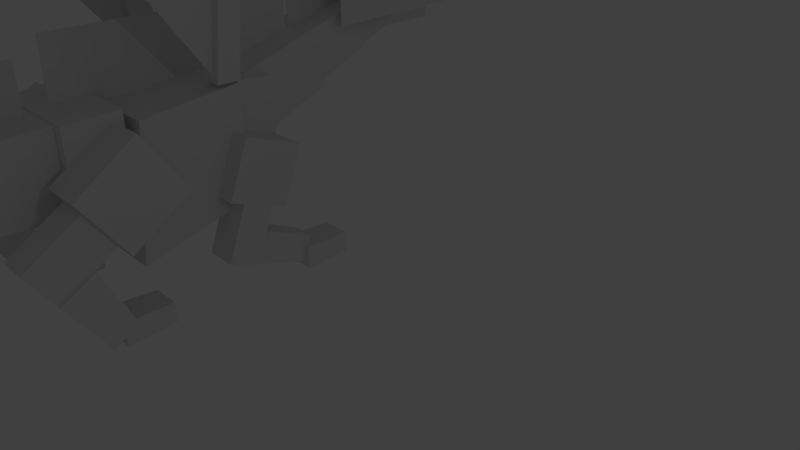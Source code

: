 # Source: dragon_newbonesprejoin.blend  (saved by Blender 2.72.0; exported with 4.5.12 LTS)
import bpy
from mathutils import Matrix  # noqa: F401  (used for matrix-valued properties, if any)

bpy.ops.wm.read_factory_settings(use_empty=True)
scene = bpy.context.scene
scene.name = 'Scene'

# ---- collections
col_collection_1 = bpy.data.collections.new('Collection 1'); scene.collection.children.link(col_collection_1)

# ---- materials (node trees are filled in below, after node groups)
mat_material = bpy.data.materials.new('Material')
mat_material.alpha_threshold = 0.0
mat_material.use_transparent_shadow = False
mat_material.roughness = 0.5
mat_material.line_color = (0.0, 0.0, 0.0, 1.0)

# ---- material node trees

# ---- world
world_world = bpy.data.worlds.new('World'); scene.world = world_world
world_world.color = (0.05088, 0.05088, 0.05088)
world_world.use_sun_shadow = False
world_world.sun_shadow_jitter_overblur = 0.0
world_world.cycles.sampling_method = 'MANUAL'
world_world.cycles.sample_map_resolution = 256

# ---- cameras
cam_camera = bpy.data.cameras.new('Camera')
cam_camera.clip_end = 100.0
cam_camera.lens = 35.0
cam_camera.sensor_width = 32.0
cam_camera.sensor_height = 18.0
cam_camera.ortho_scale = 7.314
cam_camera.dof.focus_distance = 0.0
cam_camera.dof.aperture_fstop = 128.0

# ---- lights
light_lamp = bpy.data.lights.new('Lamp', 'POINT')
light_lamp.transmission_factor = 0.0
light_lamp.cutoff_distance = 30.0
light_lamp.energy = 100.0
light_lamp.shadow_buffer_clip_start = 1.001
light_lamp.shadow_soft_size = 0.1
light_lamp.shadow_maximum_resolution = 0.006
light_lamp.use_absolute_resolution = True
light_lamp.cycles.use_multiple_importance_sampling = False

# ---- meshes
me_cube_018 = bpy.data.meshes.new('Cube.018')
me_cube_018.from_pydata([(17.72, -1.353, 46.39), (17.72, 1.388, 46.39), (20.46, 1.388, 46.39), (20.46, -1.353, 46.39), (18.04, -1.038, 14.89), (18.04, 1.073, 14.89), (20.15, 1.073, 14.89), (20.15, -1.038, 14.89), (-0.5944, -1.049, 30.02), (-0.5944, 1.076, 30.02), (18.39, 1.076, 30.02), (18.39, -1.049, 30.02), (-0.5944, -1.049, 27.9), (-0.5944, 1.076, 27.9), (18.39, 1.076, 27.9), (18.39, -1.049, 27.9), (18.32, -0.2795, 46.42), (10.93, -0.2795, 36.79), (18.32, -0.3509, 15.38), (2.545, -0.3509, 15.38), (18.32, -0.2795, 32.31), (-0.3331, -0.2795, 29.55), (18.06, -1.014, 14.92), (18.06, 1.049, 14.92), (20.12, 1.049, 14.92), (20.12, -1.014, 14.92), (18.04, -1.038, -16.58), (18.04, 1.073, -16.58), (20.15, 1.073, -16.58), (20.15, -1.038, -16.58), (-1.0, -1.0, -1.0), (-1.0, 1.0, -1.0), (18.45, 1.0, 11.41), (18.45, -1.0, 11.41), (-1.0, -1.0, 1.0), (-1.0, 1.0, 1.0), (18.45, 1.0, 13.41), (18.45, -1.0, 13.41), (18.32, -0.2795, 14.94), (2.545, -0.3838, 15.51), (18.32, -0.2795, -16.51), (-10.23, -0.2795, -29.75), (18.32, -0.2795, 4.543), (-3.018, -0.2795, -1.234), (0.3845, -0.2795, -10.47), (18.32, -0.2795, -5.982), (10.9, -0.3838, 15.51), (5.406, -0.2795, -24.22), (-28.05, 6.518, 47.83), (-28.05, 5.652, 52.5), (-39.01, 6.518, 47.83), (-39.01, 5.652, 52.5), (-26.82, 2.994, 55.02), (-40.13, 3.44, 54.72), (-40.13, 6.695, 55.32), (-26.82, 7.002, 55.77), (-26.82, 3.736, 51.02), (-40.13, 4.043, 51.46), (-40.13, 7.297, 52.06), (-26.82, 7.744, 51.76), (-20.45, 6.796, 46.32), (-20.45, 5.93, 51.0), (-26.21, 6.796, 46.32), (-26.21, 5.93, 51.0), (-19.73, 1.965, 55.73), (-26.92, 2.363, 55.46), (-26.92, 7.435, 56.4), (-19.73, 7.709, 56.79), (-19.73, 3.029, 49.99), (-26.92, 3.302, 50.38), (-26.92, 8.374, 51.32), (-19.73, 8.772, 51.05), (0.8716, 7.348, 43.34), (0.8716, 5.93, 51.0), (-9.23, 7.348, 43.34), (-9.23, 5.93, 51.0), (1.73, -0.277, 57.37), (-10.08, 0.3417, 56.95), (-10.08, 8.79, 58.51), (1.73, 9.215, 59.13), (1.73, 1.48, 47.88), (-10.08, 1.906, 48.5), (-10.08, 10.35, 50.06), (1.73, 10.97, 49.64), (22.94, 7.7, 41.44), (22.94, 6.282, 49.1), (3.507, 7.7, 41.44), (3.507, 6.282, 49.1), (1.726, 10.81, 60.12), (7.807, 11.3, 60.7), (7.807, -2.279, 58.19), (1.726, -1.616, 57.82), (1.726, 12.72, 49.8), (7.807, 13.38, 49.43), (7.807, -0.1912, 46.92), (1.726, 0.2951, 47.5), (19.85, 11.3, 60.7), (25.93, 10.49, 59.73), (25.93, -1.177, 57.57), (19.85, -2.279, 58.19), (19.85, 13.38, 49.43), (25.93, 12.28, 50.04), (25.93, 0.6167, 47.88), (19.85, -0.1912, 46.92), (7.254, 11.3, 66.06), (20.46, 11.96, 62.5), (20.46, -3.544, 59.63), (7.254, -4.203, 63.19), (8.839, 14.12, 50.87), (20.46, 14.36, 49.57), (20.46, -1.151, 46.7), (8.839, -1.392, 48.0), (16.95, 24.02, 19.21), (16.95, 25.94, 19.97), (19.01, 25.94, 19.97), (19.01, 24.02, 19.21), (16.92, 35.55, -10.1), (16.92, 37.52, -9.327), (19.03, 37.52, -9.327), (19.03, 35.55, -10.1), (-2.112, 29.87, 4.411), (-2.112, 31.73, 5.145), (17.33, 27.18, 16.69), (17.33, 25.32, 15.96), (-2.112, 29.14, 6.272), (-2.112, 31.0, 7.005), (17.33, 26.45, 18.55), (17.33, 24.59, 17.82), (17.2, 24.69, 19.51), (1.433, 24.6, 20.0), (17.2, 36.23, -9.751), (-11.35, 41.09, -22.07), (17.2, 28.51, 9.832), (-4.13, 30.63, 4.457), (-0.7278, 34.02, -4.139), (17.2, 32.37, 0.04068), (9.786, 24.6, 20.0), (4.293, 39.06, -16.93), (16.61, 12.16, 48.37), (16.61, 14.71, 49.38), (19.35, 14.71, 49.38), (19.35, 12.16, 48.37), (16.92, 24.01, 19.18), (16.92, 25.97, 19.95), (19.03, 25.97, 19.95), (19.03, 24.01, 19.18), (-1.707, 18.45, 33.25), (-1.707, 20.43, 34.03), (17.28, 20.43, 34.03), (17.28, 18.45, 33.25), (-1.707, 19.23, 31.28), (-1.707, 21.2, 32.06), (17.28, 21.2, 32.06), (17.28, 19.23, 31.28), (17.2, 13.15, 48.79), (9.817, 16.68, 39.83), (17.2, 24.68, 19.55), (1.433, 24.68, 19.55), (17.2, 18.33, 35.66), (-1.445, 19.34, 33.1), (8.681, 8.525, 71.96), (2.822, 8.202, 72.09), (2.822, 12.35, 72.86), (8.681, 12.1, 72.62), (8.681, 8.962, 69.59), (2.822, 8.71, 69.35), (2.822, 12.86, 70.12), (8.681, 12.53, 70.26), (8.681, -7.609, 68.97), (2.822, -7.932, 69.11), (2.822, -3.785, 69.87), (8.681, -4.038, 69.63), (8.681, -7.172, 66.61), (2.822, -7.424, 66.36), (2.822, -3.278, 67.13), (8.681, -3.6, 67.27), (31.91, -7.609, 68.97), (26.05, -7.932, 69.11), (26.05, -3.785, 69.87), (31.91, -4.038, 69.63), (31.91, -7.172, 66.61), (26.05, -7.424, 66.36), (26.05, -3.278, 67.13), (31.91, -3.6, 67.27), (31.91, 8.525, 71.96), (26.05, 8.202, 72.09), (26.05, 12.35, 72.86), (31.91, 12.1, 72.62), (31.91, 8.962, 69.59), (26.05, 8.71, 69.35), (26.05, 12.86, 70.12), (31.91, 12.53, 70.26), (-3.17, -7.024, 61.8), (0.8085, -6.615, 59.59), (0.8085, -2.636, 60.32), (-3.17, -3.045, 62.53), (1.372, -7.865, 68.78), (4.476, -7.546, 67.06), (4.476, -4.441, 67.63), (1.372, -4.76, 69.35), (-3.17, 9.932, 64.93), (0.8085, 10.34, 62.72), (0.8085, 14.32, 63.46), (-3.17, 13.91, 65.67), (1.37, 9.089, 71.92), (4.478, 9.409, 70.19), (4.478, 12.52, 70.77), (1.37, 12.2, 72.49), (19.3, 9.104, 69.26), (20.72, 9.762, 65.7), (20.72, 13.15, 66.33), (19.3, 12.49, 69.88), (26.02, 8.968, 71.56), (27.2, 9.517, 68.6), (27.2, 12.34, 69.12), (26.02, 11.79, 72.09), (19.3, -6.864, 66.3), (20.72, -6.206, 62.74), (20.72, -2.824, 63.37), (19.3, -3.482, 66.93), (26.02, -7.007, 68.61), (27.21, -6.456, 65.64), (27.21, -3.625, 66.16), (26.02, -4.176, 69.14), (-3.112, -6.783, 62.08), (-5.953, -5.963, 57.65), (-5.953, -2.173, 58.35), (-3.112, -2.992, 62.78), (4.334, -5.927, 57.46), (1.493, -5.108, 53.03), (1.493, -1.318, 53.73), (4.334, -2.137, 58.16), (4.523, -6.976, 59.01), (-0.4048, -5.676, 51.99), (-0.4048, -0.6452, 52.92), (4.523, -1.944, 59.94), (11.66, -6.078, 54.16), (6.732, -4.779, 47.14), (6.732, 0.2519, 48.08), (11.66, -1.047, 55.09), (-3.112, 9.917, 65.17), (-5.953, 10.74, 60.74), (-5.953, 14.53, 61.44), (-3.112, 13.71, 65.87), (4.334, 10.77, 60.55), (1.493, 11.59, 56.12), (1.493, 15.38, 56.82), (4.334, 14.56, 61.25), (4.523, 10.23, 62.19), (-0.4048, 11.53, 55.17), (-0.4048, 16.56, 56.11), (4.523, 15.26, 63.12), (11.66, 11.12, 57.35), (6.732, 12.42, 50.33), (6.732, 17.45, 51.26), (11.66, 16.16, 58.28), (19.3, 8.968, 69.15), (15.72, 9.214, 67.82), (15.72, 13.0, 68.52), (19.3, 12.76, 69.85), (21.73, 10.14, 62.83), (18.15, 10.38, 61.5), (18.15, 14.17, 62.2), (21.73, 13.93, 63.53), (23.32, 9.829, 63.39), (16.53, 10.3, 60.83), (16.53, 14.52, 61.61), (23.32, 14.05, 64.17), (25.92, 11.06, 56.72), (19.13, 11.54, 54.15), (19.13, 15.76, 54.94), (25.92, 15.28, 57.5), (19.3, -7.167, 66.16), (15.72, -6.921, 64.83), (15.72, -3.131, 65.53), (19.3, -3.377, 66.86), (21.73, -5.997, 59.84), (18.15, -5.751, 58.51), (18.15, -1.961, 59.21), (21.73, -2.207, 60.54), (23.32, -6.168, 60.43), (16.53, -5.694, 57.87), (16.53, -1.474, 58.65), (23.32, -1.949, 61.21), (25.92, -4.932, 53.76), (19.13, -4.458, 51.19), (19.13, -0.2383, 51.97), (25.92, -0.7127, 54.54), (51.48, 13.28, 34.01), (51.47, 11.07, 46.61), (37.14, 13.95, 34.11), (37.13, 11.74, 46.71), (51.5, 5.157, 32.51), (51.47, 2.945, 45.11), (37.15, 4.75, 32.41), (37.12, 2.538, 45.01), (55.55, 9.264, 33.83), (55.55, 6.573, 48.37), (40.71, 9.264, 33.83), (40.71, 6.573, 48.37), (64.49, 4.94, 42.33), (55.61, 3.946, 42.57), (55.61, 10.91, 43.86), (64.49, 10.07, 43.28), (63.66, 5.362, 40.05), (55.61, 4.519, 39.47), (55.61, 11.49, 40.76), (63.66, 10.49, 41.0), (55.68, 3.651, 42.62), (44.94, 3.206, 42.83), (44.94, 11.51, 44.36), (55.68, 11.17, 44.01), (55.68, 4.481, 38.14), (44.94, 4.296, 36.94), (44.94, 12.6, 38.48), (55.68, 12.0, 39.53), (61.51, 4.134, 45.27), (46.99, 3.423, 45.39), (46.99, 10.39, 46.68), (61.51, 9.772, 46.31), (62.26, 4.52, 43.18), (46.99, 3.901, 42.81), (46.99, 10.87, 44.1), (62.26, 10.16, 44.23), (-41.13, -2.445, 51.74), (-41.13, 13.06, 54.61), (-56.9, -2.445, 51.74), (-56.9, 13.06, 54.61), (-40.1, 3.814, 54.46), (-48.81, 4.133, 54.24), (-48.81, 6.219, 54.63), (-40.1, 6.438, 54.94), (-40.1, 4.3, 51.84), (-48.81, 4.519, 52.15), (-48.81, 6.605, 52.54), (-40.1, 6.923, 52.32), (-10.95, 7.074, 44.82), (-10.95, 5.93, 51.0), (-19.36, 7.074, 44.82), (-19.36, 5.93, 51.0), (-10.18, 0.8335, 56.51), (-19.76, 1.351, 56.15), (-19.76, 8.131, 57.41), (-10.18, 8.487, 57.93), (-10.18, 2.25, 48.86), (-19.76, 2.606, 49.37), (-19.76, 9.386, 50.63), (-10.18, 9.904, 50.27), (47.66, 4.271, 46.36), (41.69, 3.575, 48.57), (41.69, 9.365, 49.64), (47.66, 9.506, 47.33), (46.13, 5.09, 41.93), (39.99, 4.481, 43.67), (39.99, 10.27, 44.74), (46.13, 10.33, 42.9), (40.48, 7.85, 40.63), (40.48, 6.432, 48.29), (32.69, 7.85, 40.63), (32.69, 6.432, 48.29), (41.78, 3.391, 48.69), (34.58, 2.429, 51.44), (34.58, 9.442, 52.73), (41.78, 9.526, 49.83), (39.99, 4.351, 43.5), (32.53, 3.527, 45.51), (32.53, 10.54, 46.81), (39.99, 10.49, 44.64), (32.24, 7.7, 41.44), (32.24, 6.282, 49.1), (23.86, 7.7, 41.44), (23.86, 6.282, 49.1), (34.71, 1.891, 51.78), (25.93, 0.9577, 54.97), (25.93, 9.445, 56.54), (34.71, 9.715, 53.23), (32.42, 3.116, 45.16), (23.45, 2.286, 47.79), (23.45, 10.77, 49.36), (32.42, 10.94, 46.61), (18.32, -0.3053, 46.42), (10.93, -0.3053, 36.78), (18.32, -0.3053, 14.99), (2.545, -0.3053, 14.99), (18.32, -0.3053, 32.3), (-0.3331, -0.3053, 29.55), (18.32, -0.3053, 14.94), (2.545, -0.4347, 15.64), (18.32, -0.3053, -16.51), (-10.23, -0.3053, -29.75), (18.32, -0.3053, 4.539), (-3.018, -0.3053, -1.239), (0.3845, -0.3053, -10.48), (18.32, -0.3053, -5.987), (10.9, -0.4347, 15.64), (5.406, -0.3053, -24.23), (-28.05, 6.492, 47.82), (-28.05, 5.626, 52.5), (-39.01, 6.492, 47.82), (-39.01, 5.626, 52.5), (-20.45, 6.77, 46.32), (-20.45, 5.904, 51.0), (-26.21, 6.77, 46.32), (-26.21, 5.904, 51.0), (0.8716, 7.322, 43.34), (0.8716, 5.904, 51.0), (-9.23, 7.322, 43.34), (-9.23, 5.904, 51.0), (22.94, 7.675, 41.43), (22.94, 6.256, 49.1), (3.507, 7.675, 41.43), (3.507, 6.256, 49.1), (17.2, 24.67, 19.5), (1.433, 24.58, 19.97), (17.2, 36.2, -9.756), (-11.35, 41.06, -22.07), (17.2, 28.48, 9.828), (-4.13, 30.6, 4.453), (-0.7278, 33.99, -4.144), (17.2, 32.34, 0.03591), (9.786, 24.58, 19.97), (4.293, 39.03, -16.93), (17.2, 13.12, 48.79), (9.817, 16.66, 39.83), (17.2, 24.65, 19.55), (1.433, 24.65, 19.55), (17.2, 18.3, 35.65), (-1.445, 19.31, 33.09), (51.48, 13.25, 34.0), (51.47, 11.04, 46.61), (37.14, 13.93, 34.11), (37.13, 11.72, 46.71), (51.5, 5.131, 32.5), (51.47, 2.919, 45.1), (37.15, 4.724, 32.4), (37.12, 2.512, 45.0), (55.55, 9.238, 33.83), (55.55, 6.548, 48.36), (40.71, 9.238, 33.83), (40.71, 6.548, 48.36), (-10.95, 7.048, 44.82), (-10.95, 5.904, 51.0), (-19.36, 7.048, 44.82), (-19.36, 5.904, 51.0), (40.48, 7.824, 40.63), (40.48, 6.406, 48.29), (32.69, 7.824, 40.63), (32.69, 6.406, 48.29), (32.24, 7.675, 41.43), (32.24, 6.256, 49.1), (23.86, 7.675, 41.43), (23.86, 6.256, 49.1), (-41.13, -2.458, 51.81), (-41.13, 13.05, 54.68), (-56.9, -2.458, 51.81), (-56.9, 13.05, 54.68)], [], [(4, 5, 1, 0), (5, 6, 2, 1), (6, 7, 3, 2), (7, 4, 0, 3), (0, 1, 2, 3), (7, 6, 5, 4), (12, 13, 9, 8), (13, 14, 10, 9), (14, 15, 11, 10), (15, 12, 8, 11), (8, 9, 10, 11), (15, 14, 13, 12), (16, 17, 21, 19, 18, 20), (26, 27, 23, 22), (27, 28, 24, 23), (28, 29, 25, 24), (29, 26, 22, 25), (22, 23, 24, 25), (29, 28, 27, 26), (34, 35, 31, 30), (35, 36, 32, 31), (36, 37, 33, 32), (37, 34, 30, 33), (30, 31, 32, 33), (37, 36, 35, 34), (43, 44, 41, 47, 40, 45, 42, 38, 46, 39), (48, 49, 51, 50), (56, 57, 53, 52), (57, 58, 54, 53), (58, 59, 55, 54), (59, 56, 52, 55), (52, 53, 54, 55), (59, 58, 57, 56), (60, 61, 63, 62), (68, 69, 65, 64), (69, 70, 66, 65), (70, 71, 67, 66), (71, 68, 64, 67), (64, 65, 66, 67), (71, 70, 69, 68), (72, 73, 75, 74), (80, 81, 77, 76), (81, 82, 78, 77), (82, 83, 79, 78), (83, 80, 76, 79), (76, 77, 78, 79), (83, 82, 81, 80), (84, 85, 87, 86), (88, 89, 90, 91), (92, 95, 94, 93), (88, 92, 93, 89), (89, 93, 94, 90), (90, 94, 95, 91), (92, 88, 91, 95), (96, 97, 98, 99), (100, 103, 102, 101), (96, 100, 101, 97), (97, 101, 102, 98), (98, 102, 103, 99), (100, 96, 99, 103), (104, 105, 106, 107), (108, 111, 110, 109), (104, 108, 109, 105), (105, 109, 110, 106), (106, 110, 111, 107), (108, 104, 107, 111), (116, 117, 113, 112), (117, 118, 114, 113), (118, 119, 115, 114), (119, 116, 112, 115), (112, 113, 114, 115), (119, 118, 117, 116), (124, 125, 121, 120), (125, 126, 122, 121), (126, 127, 123, 122), (127, 124, 120, 123), (120, 121, 122, 123), (127, 126, 125, 124), (133, 134, 131, 137, 130, 135, 132, 128, 136, 129), (142, 143, 139, 138), (143, 144, 140, 139), (144, 145, 141, 140), (145, 142, 138, 141), (138, 139, 140, 141), (145, 144, 143, 142), (150, 151, 147, 146), (151, 152, 148, 147), (152, 153, 149, 148), (153, 150, 146, 149), (146, 147, 148, 149), (153, 152, 151, 150), (154, 155, 159, 157, 156, 158), (164, 165, 161, 160), (165, 166, 162, 161), (166, 167, 163, 162), (167, 164, 160, 163), (160, 161, 162, 163), (167, 166, 165, 164), (172, 173, 169, 168), (173, 174, 170, 169), (174, 175, 171, 170), (175, 172, 168, 171), (168, 169, 170, 171), (175, 174, 173, 172), (180, 181, 177, 176), (181, 182, 178, 177), (182, 183, 179, 178), (183, 180, 176, 179), (176, 177, 178, 179), (183, 182, 181, 180), (188, 189, 185, 184), (189, 190, 186, 185), (190, 191, 187, 186), (191, 188, 184, 187), (184, 185, 186, 187), (191, 190, 189, 188), (196, 197, 193, 192), (197, 198, 194, 193), (198, 199, 195, 194), (199, 196, 192, 195), (192, 193, 194, 195), (199, 198, 197, 196), (204, 205, 201, 200), (205, 206, 202, 201), (206, 207, 203, 202), (207, 204, 200, 203), (200, 201, 202, 203), (207, 206, 205, 204), (212, 213, 209, 208), (213, 214, 210, 209), (214, 215, 211, 210), (215, 212, 208, 211), (208, 209, 210, 211), (215, 214, 213, 212), (220, 221, 217, 216), (221, 222, 218, 217), (222, 223, 219, 218), (223, 220, 216, 219), (216, 217, 218, 219), (223, 222, 221, 220), (228, 229, 225, 224), (229, 230, 226, 225), (230, 231, 227, 226), (231, 228, 224, 227), (224, 225, 226, 227), (231, 230, 229, 228), (236, 237, 233, 232), (237, 238, 234, 233), (238, 239, 235, 234), (239, 236, 232, 235), (232, 233, 234, 235), (239, 238, 237, 236), (244, 245, 241, 240), (245, 246, 242, 241), (246, 247, 243, 242), (247, 244, 240, 243), (240, 241, 242, 243), (247, 246, 245, 244), (252, 253, 249, 248), (253, 254, 250, 249), (254, 255, 251, 250), (255, 252, 248, 251), (248, 249, 250, 251), (255, 254, 253, 252), (260, 261, 257, 256), (261, 262, 258, 257), (262, 263, 259, 258), (263, 260, 256, 259), (256, 257, 258, 259), (263, 262, 261, 260), (268, 269, 265, 264), (269, 270, 266, 265), (270, 271, 267, 266), (271, 268, 264, 267), (264, 265, 266, 267), (271, 270, 269, 268), (276, 277, 273, 272), (277, 278, 274, 273), (278, 279, 275, 274), (279, 276, 272, 275), (272, 273, 274, 275), (279, 278, 277, 276), (284, 285, 281, 280), (285, 286, 282, 281), (286, 287, 283, 282), (287, 284, 280, 283), (280, 281, 282, 283), (287, 286, 285, 284), (288, 289, 291, 290), (292, 293, 295, 294), (296, 297, 299, 298), (304, 305, 301, 300), (305, 306, 302, 301), (306, 307, 303, 302), (307, 304, 300, 303), (300, 301, 302, 303), (307, 306, 305, 304), (312, 313, 309, 308), (313, 314, 310, 309), (314, 315, 311, 310), (315, 312, 308, 311), (308, 309, 310, 311), (315, 314, 313, 312), (320, 321, 317, 316), (321, 322, 318, 317), (322, 323, 319, 318), (323, 320, 316, 319), (316, 317, 318, 319), (323, 322, 321, 320), (324, 325, 327, 326), (332, 333, 329, 328), (333, 334, 330, 329), (334, 335, 331, 330), (335, 332, 328, 331), (328, 329, 330, 331), (335, 334, 333, 332), (336, 337, 339, 338), (344, 345, 341, 340), (345, 346, 342, 341), (346, 347, 343, 342), (347, 344, 340, 343), (340, 341, 342, 343), (347, 346, 345, 344), (352, 353, 349, 348), (353, 354, 350, 349), (354, 355, 351, 350), (355, 352, 348, 351), (348, 349, 350, 351), (355, 354, 353, 352), (356, 357, 359, 358), (364, 365, 361, 360), (365, 366, 362, 361), (366, 367, 363, 362), (367, 364, 360, 363), (360, 361, 362, 363), (367, 366, 365, 364), (368, 369, 371, 370), (376, 377, 373, 372), (377, 378, 374, 373), (378, 379, 375, 374), (379, 376, 372, 375), (372, 373, 374, 375), (379, 378, 377, 376), (380, 384, 382, 383, 385, 381), (391, 387, 394, 386, 390, 393, 388, 395, 389, 392), (396, 398, 399, 397), (400, 402, 403, 401), (404, 406, 407, 405), (408, 410, 411, 409), (417, 413, 420, 412, 416, 419, 414, 421, 415, 418), (422, 426, 424, 425, 427, 423), (428, 430, 431, 429), (432, 434, 435, 433), (436, 438, 439, 437), (440, 442, 443, 441), (444, 446, 447, 445), (448, 450, 451, 449), (452, 454, 455, 453)])
_uv = me_cube_018.uv_layers.new(name='UVMap')
_uv.uv.foreach_set('vector', [0.736, 0.3071, 0.7486, 0.3071, 0.7505, 0.4951, 0.7341, 0.4951, 0.7908, 0.188, 0.7783, 0.188, 0.7767, 0.00358, 0.793, 0.003581, 0.7551, 0.00358, 0.7677, 0.00358, 0.7695, 0.1916, 0.7532, 0.1916, 0.7716, 0.6874, 0.7591, 0.6874, 0.7576, 0.5022, 0.7739, 0.5022, 0.665, 0.08119, 0.6811, 0.0813, 0.6811, 0.09764, 0.665, 0.09754, 0.8813, 0.8034, 0.869, 0.8034, 0.869, 0.7908, 0.8813, 0.7908, 0.5935, 0.7496, 0.5935, 0.7623, 0.5809, 0.7623, 0.5809, 0.7496, 0.9076, 0.6703, 0.9076, 0.7836, 0.8952, 0.7836, 0.8952, 0.6703, 0.7813, 0.8689, 0.7813, 0.8563, 0.794, 0.8563, 0.794, 0.869, 0.8967, 0.1487, 0.8967, 0.262, 0.8842, 0.262, 0.8842, 0.1487, 0.9063, 0.1169, 0.8939, 0.1168, 0.8939, 0.00358, 0.9063, 0.003661, 0.8973, 0.6578, 0.8849, 0.6578, 0.8849, 0.5445, 0.8973, 0.5445, 0.4199, 0.4914, 0.3759, 0.435, 0.3088, 0.3927, 0.326, 0.3072, 0.4199, 0.3071, 0.4199, 0.4086, 0.7811, 0.5022, 0.7937, 0.5022, 0.7935, 0.6902, 0.7812, 0.6902, 0.8325, 0.1884, 0.8199, 0.1884, 0.8202, 0.00359, 0.8325, 0.00358, 0.8134, 0.495, 0.8008, 0.495, 0.801, 0.3071, 0.8133, 0.3071, 0.8134, 0.6871, 0.8008, 0.6871, 0.8011, 0.5022, 0.8134, 0.5022, 0.8384, 0.2997, 0.8263, 0.2997, 0.8263, 0.2873, 0.8384, 0.2874, 0.8199, 0.1956, 0.8323, 0.1956, 0.8323, 0.2082, 0.8199, 0.2082, 0.9002, 0.2846, 0.9002, 0.2727, 0.9121, 0.2727, 0.9121, 0.2846, 0.1479, 0.6166, 0.1479, 0.7538, 0.1379, 0.7475, 0.1379, 0.6103, 0.8885, 0.8027, 0.8885, 0.7908, 0.9004, 0.7908, 0.9004, 0.8027, 0.2149, 0.8356, 0.2149, 0.6987, 0.2248, 0.6925, 0.2248, 0.8293, 0.06458, 0.926, 0.05296, 0.9245, 0.05296, 0.8103, 0.06458, 0.8117, 0.1479, 0.879, 0.1362, 0.8803, 0.1362, 0.7622, 0.1479, 0.7609, 0.3017, 0.127, 0.2685, 0.1745, 0.3017, 0.2997, 0.2194, 0.2452, 0.1562, 0.1823, 0.1716, 0.1225, 0.1869, 0.06267, 0.2021, 0.00358, 0.245, 0.01455, 0.2932, 0.02691, 0.8396, 0.07615, 0.868, 0.07615, 0.868, 0.1416, 0.8396, 0.1416, 0.6517, 0.7602, 0.654, 0.6808, 0.6737, 0.6808, 0.676, 0.7602, 0.7732, 0.2989, 0.7732, 0.2792, 0.7929, 0.2792, 0.7929, 0.2989, 0.7178, 0.4302, 0.7201, 0.5096, 0.6958, 0.5096, 0.6981, 0.4302, 0.601, 0.9643, 0.601, 0.9886, 0.5767, 0.9886, 0.5767, 0.9643, 0.5767, 0.8497, 0.579, 0.7704, 0.5987, 0.7704, 0.601, 0.8497, 0.676, 0.7674, 0.6737, 0.8468, 0.654, 0.8468, 0.6517, 0.7674, 0.9239, 0.8683, 0.9523, 0.8683, 0.9523, 0.9026, 0.9239, 0.9026, 0.1561, 0.912, 0.1581, 0.8691, 0.1888, 0.8691, 0.1909, 0.912, 0.8881, 0.4181, 0.8881, 0.4488, 0.8573, 0.4488, 0.8573, 0.4181, 0.5551, 0.8674, 0.5571, 0.9103, 0.5223, 0.9103, 0.5243, 0.8674, 0.7759, 0.6982, 0.7759, 0.733, 0.7411, 0.733, 0.7411, 0.6982, 0.8013, 0.9138, 0.8033, 0.871, 0.8341, 0.871, 0.8361, 0.9138, 0.03838, 0.8705, 0.03635, 0.9133, 0.005613, 0.9133, 0.003575, 0.8705, 0.3552, 0.7474, 0.3088, 0.7474, 0.3088, 0.6871, 0.3552, 0.6871, 0.665, 0.07403, 0.6682, 0.00358, 0.7194, 0.00358, 0.7226, 0.07403, 0.05477, 0.7518, 0.05477, 0.8031, 0.003575, 0.8031, 0.003575, 0.7518, 0.07644, 0.6808, 0.07327, 0.6103, 0.1308, 0.6103, 0.1276, 0.6808, 0.6312, 0.4878, 0.6312, 0.4302, 0.6887, 0.4302, 0.6887, 0.4878, 0.6836, 0.6617, 0.6868, 0.5913, 0.738, 0.5913, 0.7412, 0.6617, 0.6651, 0.2984, 0.6682, 0.228, 0.7194, 0.228, 0.7226, 0.2984, 0.7115, 0.2208, 0.6651, 0.2208, 0.6651, 0.1049, 0.7115, 0.1049, 0.5065, 0.7659, 0.4704, 0.7694, 0.4704, 0.6871, 0.5065, 0.6905, 0.4271, 0.766, 0.4271, 0.6905, 0.4633, 0.6871, 0.4633, 0.7694, 0.4271, 0.8421, 0.4271, 0.7795, 0.4633, 0.7766, 0.4633, 0.845, 0.5223, 0.5998, 0.5906, 0.5998, 0.5906, 0.6822, 0.5223, 0.6822, 0.3723, 0.8548, 0.3723, 0.7864, 0.4085, 0.7893, 0.4085, 0.8519, 0.003575, 0.6103, 0.06612, 0.6103, 0.06612, 0.6857, 0.003575, 0.6857, 0.6082, 0.6808, 0.6445, 0.6866, 0.6445, 0.7574, 0.6082, 0.7632, 0.766, 0.216, 0.766, 0.2984, 0.7297, 0.2926, 0.7297, 0.2218, 0.8376, 0.7402, 0.8376, 0.8086, 0.8013, 0.8038, 0.8013, 0.745, 0.2981, 0.6705, 0.2394, 0.6705, 0.2394, 0.5997, 0.2981, 0.5997, 0.6445, 0.7752, 0.6445, 0.834, 0.6082, 0.8388, 0.6082, 0.7704, 0.6765, 0.6737, 0.6082, 0.6737, 0.6082, 0.5913, 0.6765, 0.5913, 0.5453, 0.3071, 0.624, 0.3071, 0.624, 0.4012, 0.5453, 0.4012, 0.5223, 0.5926, 0.5223, 0.4985, 0.601, 0.4985, 0.601, 0.5926, 0.5453, 0.4083, 0.6237, 0.4083, 0.6237, 0.4872, 0.5453, 0.4872, 0.5796, 0.00358, 0.6579, 0.003581, 0.6579, 0.09769, 0.5796, 0.09769, 0.6579, 0.1837, 0.5796, 0.1837, 0.5796, 0.1049, 0.6579, 0.1049, 0.6407, 0.2891, 0.5624, 0.2891, 0.5624, 0.195, 0.6407, 0.195, 0.7937, 0.4951, 0.7811, 0.4951, 0.7812, 0.3071, 0.7935, 0.3071, 0.8205, 0.5022, 0.8331, 0.5022, 0.8331, 0.6868, 0.8208, 0.6868, 0.8002, 0.00358, 0.8127, 0.003581, 0.8126, 0.1915, 0.8003, 0.1915, 0.8205, 0.3071, 0.8331, 0.3071, 0.8331, 0.4916, 0.8208, 0.4916, 0.8455, 0.2874, 0.8576, 0.2873, 0.8576, 0.2997, 0.8455, 0.2997, 0.7937, 0.8887, 0.7813, 0.8887, 0.7813, 0.8762, 0.7937, 0.8761, 0.7813, 0.9078, 0.7813, 0.8959, 0.7932, 0.8959, 0.7932, 0.9078, 0.8403, 0.5943, 0.8403, 0.4575, 0.8502, 0.4637, 0.8502, 0.6005, 0.8939, 0.136, 0.8939, 0.124, 0.9058, 0.124, 0.9058, 0.136, 0.8403, 0.4503, 0.8403, 0.3133, 0.8502, 0.3071, 0.8502, 0.4441, 0.9251, 0.1179, 0.9135, 0.1194, 0.9135, 0.005105, 0.9251, 0.00358, 0.8751, 0.00358, 0.8867, 0.004942, 0.8867, 0.123, 0.8751, 0.1217, 0.4541, 0.1273, 0.421, 0.1747, 0.4541, 0.2999, 0.372, 0.2451, 0.3088, 0.182, 0.3242, 0.1223, 0.3395, 0.06259, 0.3547, 0.00358, 0.3975, 0.01469, 0.4457, 0.02721, 0.7442, 0.1916, 0.7316, 0.1916, 0.7297, 0.00358, 0.746, 0.003581, 0.4069, 0.7792, 0.3943, 0.7792, 0.3922, 0.5943, 0.4085, 0.5943, 0.7721, 0.4951, 0.7595, 0.4951, 0.7576, 0.3071, 0.7739, 0.3071, 0.2893, 0.491, 0.2767, 0.491, 0.2743, 0.3069, 0.2907, 0.3069, 0.7043, 0.09754, 0.6882, 0.09765, 0.6882, 0.0813, 0.7043, 0.08119, 0.8832, 0.5109, 0.8956, 0.5109, 0.8956, 0.5235, 0.8832, 0.5235, 0.7468, 0.5022, 0.7468, 0.5149, 0.7341, 0.5149, 0.7341, 0.5022, 0.9038, 0.262, 0.9038, 0.1487, 0.9162, 0.1487, 0.9162, 0.262, 0.7767, 0.2079, 0.7767, 0.1952, 0.7893, 0.1952, 0.7893, 0.2079, 0.9045, 0.5373, 0.9045, 0.4241, 0.9169, 0.424, 0.9169, 0.5373, 0.9169, 0.6577, 0.9045, 0.6578, 0.9045, 0.5446, 0.9169, 0.5445, 0.9149, 0.4109, 0.9024, 0.4109, 0.9024, 0.2976, 0.9149, 0.2976, 0.5382, 0.4914, 0.4942, 0.4349, 0.4271, 0.3923, 0.4442, 0.3071, 0.5382, 0.3072, 0.5382, 0.4087, 0.9748, 0.9913, 0.9737, 0.9563, 0.9903, 0.9563, 0.9891, 0.9913, 0.5695, 0.9652, 0.5695, 0.9904, 0.5529, 0.9904, 0.5529, 0.9652, 0.1561, 0.9964, 0.1572, 0.9614, 0.1715, 0.9614, 0.1727, 0.9964, 0.9542, 0.5369, 0.9542, 0.5152, 0.9685, 0.5152, 0.9685, 0.5369, 0.9823, 0.254, 0.984, 0.289, 0.9589, 0.289, 0.9606, 0.254, 0.4433, 0.9535, 0.445, 0.9885, 0.4199, 0.9885, 0.4217, 0.9535, 0.7333, 0.9542, 0.7344, 0.9892, 0.7178, 0.9892, 0.719, 0.9542, 0.9964, 0.6304, 0.9964, 0.6556, 0.9798, 0.6556, 0.9798, 0.6304, 0.9798, 0.5795, 0.981, 0.5445, 0.9953, 0.5445, 0.9964, 0.5795, 0.555, 0.9391, 0.555, 0.9174, 0.5693, 0.9174, 0.5693, 0.9391, 0.4942, 0.9492, 0.496, 0.9842, 0.4708, 0.9842, 0.4726, 0.9492, 0.983, 0.2976, 0.9848, 0.3326, 0.9597, 0.3326, 0.9614, 0.2976, 0.9748, 0.9491, 0.9737, 0.9141, 0.9903, 0.9141, 0.9891, 0.9491, 0.9964, 0.5981, 0.9964, 0.6232, 0.9798, 0.6232, 0.9798, 0.5981, 0.7662, 0.9963, 0.7674, 0.9613, 0.7817, 0.9613, 0.7828, 0.9963, 0.7124, 0.4226, 0.7124, 0.4009, 0.7267, 0.4009, 0.7267, 0.4226, 0.9612, 0.9032, 0.9594, 0.8683, 0.9846, 0.8683, 0.9828, 0.9032, 0.983, 0.3397, 0.9848, 0.3747, 0.9597, 0.3747, 0.9614, 0.3397, 0.2549, 0.961, 0.2561, 0.9959, 0.2394, 0.9959, 0.2406, 0.961, 0.874, 0.5712, 0.874, 0.5963, 0.8573, 0.5963, 0.8573, 0.5712, 0.7425, 0.9963, 0.7436, 0.9613, 0.7579, 0.9613, 0.7591, 0.9963, 0.9899, 0.5152, 0.9899, 0.5369, 0.9756, 0.5369, 0.9756, 0.5152, 0.1224, 0.9794, 0.1206, 0.9444, 0.1458, 0.9444, 0.144, 0.9794, 0.983, 0.3819, 0.9848, 0.4168, 0.9597, 0.4168, 0.9614, 0.3819, 0.201, 0.8691, 0.2223, 0.8691, 0.2252, 0.919, 0.198, 0.919, 0.926, 0.2015, 0.9448, 0.2015, 0.9475, 0.2468, 0.9234, 0.2468, 0.3118, 0.8724, 0.333, 0.8724, 0.336, 0.9222, 0.3088, 0.9222, 0.2007, 0.9261, 0.2195, 0.9261, 0.2221, 0.9679, 0.198, 0.9679, 0.5458, 0.9893, 0.5223, 0.9894, 0.5223, 0.9652, 0.5458, 0.9652, 0.2284, 0.8431, 0.2284, 0.862, 0.2096, 0.862, 0.2096, 0.8431, 0.07627, 0.8713, 0.09754, 0.8713, 0.1005, 0.9212, 0.07327, 0.9212, 0.9454, 0.8611, 0.9266, 0.8611, 0.9239, 0.8158, 0.948, 0.8158, 0.1449, 0.9372, 0.1236, 0.9372, 0.1206, 0.8874, 0.1479, 0.8874, 0.375, 0.9217, 0.3938, 0.9217, 0.3964, 0.9635, 0.3723, 0.9635, 0.02705, 0.9917, 0.003575, 0.9917, 0.003575, 0.9676, 0.02705, 0.9676, 0.8189, 0.2792, 0.8189, 0.2981, 0.8001, 0.2981, 0.8001, 0.2792, 0.9453, 0.9141, 0.9646, 0.9141, 0.9665, 0.9565, 0.9434, 0.9565, 0.9837, 0.1355, 0.9666, 0.1355, 0.965, 0.0965, 0.9855, 0.0965, 0.09449, 0.9707, 0.0752, 0.9707, 0.07327, 0.9283, 0.09641, 0.9283, 0.362, 0.912, 0.3449, 0.912, 0.3432, 0.8724, 0.3637, 0.8724, 0.6847, 0.4225, 0.6847, 0.4009, 0.7052, 0.4009, 0.7052, 0.4225, 0.8447, 0.8086, 0.8447, 0.7908, 0.8618, 0.7908, 0.8618, 0.8086, 0.8526, 0.9261, 0.8719, 0.9261, 0.8738, 0.9684, 0.8507, 0.9684, 0.9666, 0.05034, 0.9838, 0.05034, 0.9855, 0.08934, 0.965, 0.08934, 0.3107, 0.9293, 0.3301, 0.9293, 0.3319, 0.9717, 0.3088, 0.9717, 0.9838, 0.04318, 0.9666, 0.04318, 0.965, 0.00358, 0.9855, 0.003581, 0.9445, 0.6404, 0.9445, 0.662, 0.924, 0.662, 0.924, 0.6404, 0.9392, 0.3961, 0.9392, 0.414, 0.922, 0.414, 0.922, 0.3961, 0.3723, 0.862, 0.404, 0.862, 0.404, 0.9145, 0.3723, 0.9145, 0.2783, 0.9166, 0.3012, 0.9166, 0.3012, 0.9605, 0.2783, 0.9605, 0.6084, 0.9094, 0.5767, 0.9094, 0.5767, 0.8569, 0.6084, 0.8569, 0.924, 0.4766, 0.947, 0.4766, 0.947, 0.522, 0.924, 0.522, 0.6335, 0.9811, 0.6335, 0.9543, 0.6564, 0.9543, 0.6564, 0.9811, 0.9552, 0.8611, 0.9552, 0.8339, 0.9782, 0.8339, 0.9782, 0.8611, 0.7353, 0.7402, 0.7353, 0.792, 0.6836, 0.792, 0.6836, 0.7402, 0.9525, 0.3397, 0.922, 0.3397, 0.922, 0.2976, 0.9525, 0.2976, 0.003575, 0.6929, 0.05525, 0.6929, 0.05525, 0.7447, 0.003575, 0.7447, 0.4708, 0.8985, 0.5013, 0.8985, 0.5013, 0.9421, 0.4708, 0.9421, 0.7141, 0.9046, 0.7141, 0.947, 0.6836, 0.947, 0.6836, 0.9046, 0.9148, 0.7639, 0.9148, 0.7207, 0.9453, 0.7207, 0.9453, 0.7639, 0.8507, 0.8664, 0.8824, 0.8664, 0.8824, 0.9189, 0.8507, 0.9189, 0.8243, 0.9649, 0.8013, 0.9649, 0.8013, 0.9209, 0.8243, 0.9209, 0.7425, 0.8563, 0.7742, 0.8563, 0.7742, 0.9088, 0.7425, 0.9088, 0.924, 0.424, 0.947, 0.424, 0.947, 0.4694, 0.924, 0.4694, 0.9012, 0.9845, 0.9012, 0.9577, 0.9241, 0.9577, 0.9241, 0.9845, 0.893, 0.2727, 0.893, 0.2999, 0.87, 0.2999, 0.87, 0.2727, 0.7941, 0.792, 0.7425, 0.792, 0.7425, 0.7402, 0.7941, 0.7402, 0.9525, 0.389, 0.922, 0.3889, 0.922, 0.3469, 0.9525, 0.3469, 0.2077, 0.6925, 0.2077, 0.7442, 0.1561, 0.7442, 0.1561, 0.6925, 0.4199, 0.9028, 0.4504, 0.9027, 0.4504, 0.9463, 0.4199, 0.9463, 0.6335, 0.9471, 0.6335, 0.9047, 0.664, 0.9047, 0.664, 0.9471, 0.9148, 0.7136, 0.9148, 0.6703, 0.9453, 0.6703, 0.9453, 0.7136, 0.9752, 0.7595, 0.9524, 0.7595, 0.9524, 0.7185, 0.9752, 0.7185, 0.9771, 0.508, 0.9542, 0.508, 0.9542, 0.4696, 0.9771, 0.4696, 0.04178, 0.9331, 0.06458, 0.9331, 0.06458, 0.9741, 0.04178, 0.9741, 0.9807, 0.1867, 0.9577, 0.1867, 0.9577, 0.1487, 0.9807, 0.1487, 0.8013, 0.9721, 0.8223, 0.9721, 0.8223, 0.9951, 0.8013, 0.9951, 0.2783, 0.9677, 0.2997, 0.9677, 0.2997, 0.9907, 0.2783, 0.9907, 0.894, 0.8592, 0.8507, 0.8592, 0.8507, 0.8158, 0.894, 0.8158, 0.6023, 0.9571, 0.5767, 0.9571, 0.5767, 0.9166, 0.6023, 0.9166, 0.4708, 0.8479, 0.5142, 0.8479, 0.5142, 0.8913, 0.4708, 0.8913, 0.9322, 0.0509, 0.9578, 0.0509, 0.9578, 0.09106, 0.9322, 0.09106, 0.02914, 0.9205, 0.02914, 0.9604, 0.003575, 0.9604, 0.003575, 0.9205, 0.924, 0.6332, 0.924, 0.5925, 0.9496, 0.5924, 0.9496, 0.6332, 0.9752, 0.7113, 0.9524, 0.7113, 0.9524, 0.6703, 0.9752, 0.6703, 0.9542, 0.424, 0.9771, 0.424, 0.9771, 0.4625, 0.9542, 0.4625, 0.3619, 0.9703, 0.3391, 0.9703, 0.3391, 0.9293, 0.3619, 0.9293, 0.9776, 0.2395, 0.9546, 0.2395, 0.9546, 0.2015, 0.9776, 0.2015, 0.3723, 0.9707, 0.3934, 0.9706, 0.3934, 0.9936, 0.3723, 0.9937, 0.9434, 0.9637, 0.9649, 0.9637, 0.9649, 0.9867, 0.9434, 0.9867, 0.4633, 0.8956, 0.4199, 0.8956, 0.4199, 0.8522, 0.4633, 0.8522, 0.5479, 0.958, 0.5223, 0.958, 0.5223, 0.9174, 0.5479, 0.9174, 0.8881, 0.7836, 0.8447, 0.7836, 0.8447, 0.7402, 0.8881, 0.7402, 0.9322, 0.003581, 0.9578, 0.00358, 0.9578, 0.04374, 0.9322, 0.04374, 0.9322, 0.1382, 0.9322, 0.09822, 0.9578, 0.09823, 0.9578, 0.1382, 0.924, 0.5853, 0.924, 0.5445, 0.9496, 0.5445, 0.9496, 0.5853, 0.6844, 0.5841, 0.6082, 0.5841, 0.6082, 0.4985, 0.6844, 0.4985, 0.5033, 0.6799, 0.4271, 0.6798, 0.4271, 0.5942, 0.5033, 0.5943, 0.3969, 0.5872, 0.3088, 0.5872, 0.3088, 0.4986, 0.3969, 0.4986, 0.5856, 0.7381, 0.5809, 0.6902, 0.5996, 0.6893, 0.5996, 0.7425, 0.2825, 0.9091, 0.2825, 0.8668, 0.3012, 0.8668, 0.3012, 0.9091, 0.8573, 0.5631, 0.8621, 0.5152, 0.8761, 0.5109, 0.8761, 0.564, 0.7352, 0.9046, 0.7352, 0.9357, 0.7213, 0.9357, 0.7213, 0.9046, 0.04024, 0.8103, 0.04581, 0.8633, 0.003575, 0.8633, 0.009144, 0.8103, 0.8379, 0.8158, 0.8435, 0.8638, 0.8013, 0.8638, 0.8069, 0.8158, 0.4997, 0.7766, 0.5065, 0.8408, 0.4708, 0.8408, 0.4725, 0.7766, 0.8573, 0.3575, 0.8573, 0.3071, 0.893, 0.3071, 0.893, 0.3575, 0.8263, 0.2802, 0.8331, 0.216, 0.8603, 0.216, 0.862, 0.2802, 0.9505, 0.1487, 0.9505, 0.1944, 0.9234, 0.1944, 0.9234, 0.1487, 0.2874, 0.6776, 0.2898, 0.7418, 0.2394, 0.7418, 0.2418, 0.6776, 0.7316, 0.6688, 0.734, 0.733, 0.6836, 0.733, 0.686, 0.6688, 0.3765, 0.6871, 0.378, 0.7783, 0.3624, 0.7783, 0.3639, 0.6916, 0.4197, 0.4986, 0.4197, 0.5409, 0.404, 0.5409, 0.404, 0.4986, 0.9168, 0.8158, 0.9168, 0.907, 0.9041, 0.9027, 0.9012, 0.8161, 0.404, 0.5823, 0.404, 0.5481, 0.4166, 0.5481, 0.4166, 0.5823, 0.6888, 0.3937, 0.6847, 0.3071, 0.727, 0.3071, 0.7229, 0.3937, 0.2612, 0.5896, 0.2572, 0.4984, 0.2994, 0.4984, 0.2954, 0.5896, 0.1561, 0.5925, 0.1561, 0.4984, 0.25, 0.4984, 0.25, 0.5925, 0.9568, 0.5965, 0.9584, 0.5445, 0.971, 0.5445, 0.9727, 0.5965, 0.8624, 0.7165, 0.875, 0.7165, 0.875, 0.7292, 0.8624, 0.7292, 0.6237, 0.9166, 0.6253, 0.9685, 0.6094, 0.9685, 0.6111, 0.9166, 0.8552, 0.7165, 0.8552, 0.7324, 0.8393, 0.7324, 0.8393, 0.7165, 0.9729, 0.7711, 0.9713, 0.823, 0.9587, 0.823, 0.957, 0.7711, 0.9727, 0.6036, 0.971, 0.6556, 0.9584, 0.6556, 0.9568, 0.6036, 0.8777, 0.6578, 0.8403, 0.6578, 0.8403, 0.6076, 0.8777, 0.6076, 0.2394, 0.806, 0.2421, 0.7489, 0.2832, 0.7489, 0.2858, 0.806, 0.7247, 0.8563, 0.7247, 0.8974, 0.6836, 0.8974, 0.6836, 0.8563, 0.07592, 0.8055, 0.07327, 0.7484, 0.1197, 0.7484, 0.117, 0.8055, 0.2024, 0.8155, 0.2024, 0.862, 0.1561, 0.862, 0.1561, 0.8155, 0.2024, 0.7514, 0.1998, 0.8084, 0.1587, 0.8084, 0.1561, 0.7514, 0.5687, 0.7495, 0.566, 0.8066, 0.5249, 0.8066, 0.5223, 0.7495, 0.8023, 0.7324, 0.8008, 0.6942, 0.8322, 0.6942, 0.8307, 0.7324, 0.1857, 0.9191, 0.1857, 0.9543, 0.1561, 0.9543, 0.1561, 0.9191, 0.7738, 0.916, 0.7723, 0.9542, 0.744, 0.9542, 0.7425, 0.916, 0.6836, 0.986, 0.6836, 0.9542, 0.7107, 0.9542, 0.7107, 0.986, 0.9165, 0.8072, 0.9148, 0.7711, 0.9499, 0.7711, 0.9482, 0.8072, 0.9345, 0.9141, 0.9362, 0.9506, 0.9012, 0.9506, 0.9028, 0.9141, 0.2859, 0.8132, 0.2859, 0.8597, 0.2394, 0.8597, 0.2394, 0.8132, 0.8929, 0.3646, 0.8953, 0.4109, 0.8573, 0.4109, 0.8597, 0.3646, 0.2394, 0.9094, 0.2394, 0.8668, 0.2753, 0.8668, 0.2753, 0.9094, 0.8573, 0.5037, 0.8597, 0.4575, 0.8929, 0.4575, 0.8953, 0.5037, 0.2394, 0.9538, 0.2394, 0.9166, 0.2711, 0.9166, 0.2711, 0.9538, 0.6361, 0.8975, 0.6335, 0.8539, 0.676, 0.8539, 0.6733, 0.8975, 0.8429, 0.7093, 0.8403, 0.665, 0.8828, 0.665, 0.8801, 0.7093, 0.7425, 0.7991, 0.7889, 0.7991, 0.7889, 0.8491, 0.7425, 0.8491, 0.3106, 0.8105, 0.3088, 0.7546, 0.3547, 0.7546, 0.353, 0.8105, 0.1167, 0.8127, 0.1167, 0.8642, 0.07327, 0.8642, 0.07327, 0.8127, 0.8191, 0.216, 0.8173, 0.272, 0.775, 0.272, 0.7732, 0.216, 0.3088, 0.8652, 0.3088, 0.8177, 0.3492, 0.8177, 0.3492, 0.8652, 0.5243, 0.7424, 0.5223, 0.6893, 0.5737, 0.6893, 0.5717, 0.7424, 0.1227, 0.688, 0.1247, 0.7412, 0.07327, 0.7412, 0.07526, 0.688, 0.2672, 0.4912, 0.2672, 0.4084, 0.2672, 0.3069, 0.1732, 0.307, 0.1561, 0.3924, 0.2232, 0.4348, 0.149, 0.127, 0.1406, 0.02691, 0.09234, 0.01455, 0.04953, 0.00358, 0.03433, 0.06267, 0.01895, 0.1225, 0.003575, 0.1823, 0.06683, 0.2452, 0.149, 0.2997, 0.1159, 0.1745, 0.8396, 0.00358, 0.8396, 0.06899, 0.868, 0.06899, 0.868, 0.003581, 0.9517, 0.2884, 0.9517, 0.254, 0.9234, 0.254, 0.9234, 0.2884, 0.6915, 0.5239, 0.6915, 0.5841, 0.738, 0.5841, 0.738, 0.5239, 0.6776, 0.423, 0.6776, 0.3071, 0.6312, 0.3071, 0.6312, 0.423, 0.1489, 0.4306, 0.1404, 0.3305, 0.09227, 0.318, 0.04949, 0.3069, 0.0343, 0.3659, 0.01894, 0.4256, 0.003575, 0.4853, 0.06677, 0.5484, 0.1489, 0.6032, 0.1158, 0.4779, 0.5724, 0.1879, 0.5724, 0.1052, 0.5724, 0.003733, 0.4784, 0.00358, 0.4613, 0.08886, 0.5284, 0.1314, 0.1561, 0.5997, 0.1561, 0.6853, 0.2323, 0.6853, 0.2323, 0.5997, 0.3088, 0.5943, 0.3088, 0.6799, 0.385, 0.68, 0.385, 0.5944, 0.4271, 0.4985, 0.4271, 0.5871, 0.5151, 0.5871, 0.5151, 0.4985, 0.8396, 0.1487, 0.8396, 0.1989, 0.8771, 0.1989, 0.8771, 0.1487, 0.5687, 0.8138, 0.5223, 0.8138, 0.5223, 0.8603, 0.5687, 0.8603, 0.6836, 0.7991, 0.6836, 0.8491, 0.7301, 0.8491, 0.7301, 0.7991, 0.4613, 0.2891, 0.5553, 0.2891, 0.5553, 0.195, 0.4613, 0.195])
me_cube_018.materials.append(mat_material)
me_cube_018.use_remesh_preserve_volume = False
me_cube_018.use_remesh_preserve_attributes = False
me_cube_018.use_mirror_vertex_groups = False
me_cube_018.use_paint_bone_selection = False
me_cube_018.use_paint_mask = True
me_cube_018.update()
arm_armature = bpy.data.armatures.new('Armature')  # bones are not reproduced

# ---- objects
ob_armature = bpy.data.objects.new('Armature', arm_armature)
ob_cube_001 = bpy.data.objects.new('Cube.001', me_cube_018)
ob_lamp = bpy.data.objects.new('Lamp', light_lamp)
ob_camera = bpy.data.objects.new('Camera', cam_camera)

# ---- transforms, parenting, visibility, modifiers, constraints
ob_armature.location = (0.003862, -1.238, -0.133)
ob_armature.rotation_euler = (1.571, -0.0, -3.142)
ob_armature.scale = (3.905, 3.905, 3.905)
ob_armature.lineart.crease_threshold = 0.0
ob_cube_001.parent = ob_armature
ob_cube_001.matrix_parent_inverse = Matrix(((0.2561, -0.0, 0.0, -0.000989), (0.0, -1.119e-08, 0.2561, 0.03407), (0.0, -0.2561, -1.119e-08, 0.5211), (0.0, 0.0, 0.0, 1.0)))
ob_cube_001.location = (-2.718, 2.431, 8.978)
ob_cube_001.rotation_euler = (-0.1831, -0.0, 1.571)
ob_cube_001.scale = (-0.1782, -0.1782, -0.1782)
ob_cube_001.lineart.crease_threshold = 0.0
_vg = ob_cube_001.vertex_groups.new(name='Bone')
for _i, _w in zip([76, 77, 78, 79, 80, 81, 82, 83, 84, 85, 86, 87, 88, 89, 90, 91, 92, 93, 94, 95, 96, 97, 98, 99, 100, 101, 102, 103, 368, 370, 371, 408, 409, 410, 411, 448, 450, 451], [0.4499, 0.3162, 0.3183, 0.4599, 0.09009, 0.229, 0.2303, 0.09394, 1.0, 1.0, 1.0, 1.0, 1.0, 1.0, 1.0, 1.0, 1.0, 1.0, 1.0, 1.0, 0.8241, 0.7295, 0.3765, 0.06964, 0.9109, 0.8182, 0.6998, 0.8194, 0.1927, 0.3929, 0.566, 1.0, 1.0, 1.0, 1.0, 0.1927, 0.3929, 0.566]): _vg.add([_i], _w, 'REPLACE')
_vg = ob_cube_001.vertex_groups.new(name='Bone.006')
for _i, _w in zip([356, 357, 358, 359, 368, 369, 370, 371, 372, 373, 374, 375, 376, 377, 378, 379, 444, 445, 446, 447, 448, 449, 450, 451], [0.1919, 0.1169, 0.4807, 0.8835, 0.8073, 0.9804, 0.6071, 0.434, 1.0, 1.0, 1.0, 1.0, 1.0, 1.0, 1.0, 1.0, 0.1919, 0.1169, 0.4807, 0.8835, 0.8073, 0.9804, 0.6071, 0.434]): _vg.add([_i], _w, 'REPLACE')
_vg = ob_cube_001.vertex_groups.new(name='Bone.007')
for _i, _w in zip([296, 297, 298, 299, 348, 349, 350, 351, 352, 353, 354, 356, 357, 358, 359, 360, 361, 362, 363, 364, 365, 366, 367, 436, 437, 438, 439, 444, 445, 446, 447], [0.3551, 0.6554, 0.05243, 0.9581, 0.1923, 0.4489, 0.4369, 0.189, 0.001045, 0.07981, 0.07194, 0.3241, 0.8269, 0.1824, 0.08385, 1.0, 1.0, 1.0, 1.0, 1.0, 1.0, 1.0, 1.0, 0.3551, 0.6554, 0.05243, 0.9581, 0.3241, 0.8269, 0.1824, 0.08385]): _vg.add([_i], _w, 'REPLACE')
_vg = ob_cube_001.vertex_groups.new(name='Bone.008')
for _i, _w in zip([348, 349, 350, 351, 352, 353, 354, 355], [0.3378, 0.5164, 0.5308, 0.4485, 0.1251, 0.814, 0.8624, 0.4887]): _vg.add([_i], _w, 'REPLACE')
_vg = ob_cube_001.vertex_groups.new(name='Bone.009')
for _i, _w in zip([308, 309, 310, 311, 312, 313, 314, 348, 349, 351, 352, 353, 355], [0.07629, 0.256, 0.1042, 0.04558, 0.02518, 0.4252, 0.01825, 0.3833, 0.006336, 0.1635, 0.806, 0.09473, 0.07408]): _vg.add([_i], _w, 'REPLACE')
_vg = ob_cube_001.vertex_groups.new(name='Bone.010')
for _i, _w in zip([300, 301, 302, 303, 304, 305, 306, 307, 308, 309, 310, 311, 312, 313, 314, 315], [1.0, 1.0, 1.0, 1.0, 1.0, 1.0, 1.0, 1.0, 0.8243, 0.5206, 0.3613, 0.7888, 0.9316, 0.4927, 0.09212, 0.8891]): _vg.add([_i], _w, 'REPLACE')
_vg = ob_cube_001.vertex_groups.new(name='Bone.014')
for _i, _w in zip([292, 293, 294, 295, 296, 297, 298, 299, 356, 357, 358, 359, 432, 433, 434, 435, 436, 437, 438, 439, 444, 445, 446, 447], [1.0, 1.0, 1.0, 1.0, 0.6449, 0.3446, 0.9476, 0.03388, 0.484, 0.05617, 0.3369, 0.01531, 1.0, 1.0, 1.0, 1.0, 0.6449, 0.3446, 0.9476, 0.03388, 0.484, 0.05617, 0.3369, 0.01531]): _vg.add([_i], _w, 'REPLACE')
_vg = ob_cube_001.vertex_groups.new(name='Bone.015')
for _i, _w in zip([288, 289, 290, 291, 308, 309, 310, 311, 312, 313, 314, 315, 428, 429, 430, 431], [1.0, 1.0, 1.0, 1.0, 0.09944, 0.2234, 0.5345, 0.1634, 0.01153, 0.08203, 0.8738, 0.09459, 1.0, 1.0, 1.0, 1.0]): _vg.add([_i], _w, 'REPLACE')
_vg = ob_cube_001.vertex_groups.new(name='Bone.011')
for _i, _w in zip([316, 317, 318, 319, 320, 321, 322, 323, 348, 351, 352, 354, 355], [1.0, 1.0, 1.0, 1.0, 1.0, 1.0, 1.0, 1.0, 0.08655, 0.199, 0.03676, 0.04037, 0.4151]): _vg.add([_i], _w, 'REPLACE')
_vg = ob_cube_001.vertex_groups.new(name='Bone.001')
for _i, _w in zip([72, 73, 74, 75, 76, 77, 78, 79, 80, 81, 82, 83, 404, 405, 406, 407], [1.0, 1.0, 1.0, 1.0, 0.5501, 0.6838, 0.6817, 0.5401, 0.9099, 0.771, 0.7697, 0.9061, 1.0, 1.0, 1.0, 1.0]): _vg.add([_i], _w, 'REPLACE')
_vg = ob_cube_001.vertex_groups.new(name='Bone.002')
_vg.add([336, 337, 338, 339, 340, 341, 342, 343, 344, 345, 346, 347, 440, 441, 442, 443], 1.0, 'REPLACE')
_vg = ob_cube_001.vertex_groups.new(name='Bone.003')
_vg.add([60, 61, 62, 63, 64, 65, 66, 67, 68, 69, 70, 71, 400, 401, 402, 403], 1.0, 'REPLACE')
_vg = ob_cube_001.vertex_groups.new(name='Bone.004')
_vg.add([48, 49, 50, 51, 52, 53, 54, 55, 56, 57, 58, 59, 396, 397, 398, 399], 1.0, 'REPLACE')
_vg = ob_cube_001.vertex_groups.new(name='Bone.005')
_vg.add([324, 325, 326, 327, 328, 329, 330, 331, 332, 333, 334, 335, 452, 453, 454, 455], 1.0, 'REPLACE')
_vg = ob_cube_001.vertex_groups.new(name='Bone.020')
for _i, _w in zip([224, 225, 226, 227, 228, 229, 230, 231, 232, 233, 234, 235, 236, 237, 238, 239], [0.6658, 0.5309, 0.5315, 0.6657, 0.9737, 0.9758, 0.9749, 0.9718, 1.0, 1.0, 1.0, 1.0, 1.0, 1.0, 1.0, 1.0]): _vg.add([_i], _w, 'REPLACE')
_vg = ob_cube_001.vertex_groups.new(name='Bone.021')
for _i, _w in zip([192, 193, 194, 195, 196, 197, 198, 199, 224, 225, 226, 227, 228, 230, 231], [0.706, 0.7356, 0.8782, 0.7431, 0.4928, 0.3322, 0.09779, 0.4781, 0.3342, 0.4691, 0.4685, 0.3343, 0.002555, 0.0001127, 0.006387]): _vg.add([_i], _w, 'REPLACE')
_vg = ob_cube_001.vertex_groups.new(name='Bone.022')
for _i, _w in zip([168, 169, 170, 171, 172, 173, 174, 175, 192, 193, 194, 195, 196, 197, 198, 199], [1.0, 1.0, 1.0, 1.0, 1.0, 1.0, 1.0, 1.0, 0.294, 0.2644, 0.1218, 0.2569, 0.5072, 0.6678, 0.9022, 0.5219]): _vg.add([_i], _w, 'REPLACE')
_vg = ob_cube_001.vertex_groups.new(name='Bone.023')
for _i, _w in zip([240, 241, 242, 243, 244, 245, 246, 247, 248, 249, 250, 251, 252, 253, 254, 255], [0.6527, 0.5301, 0.5292, 0.6567, 0.9184, 0.9686, 0.9743, 0.9613, 1.0, 1.0, 1.0, 1.0, 1.0, 1.0, 1.0, 1.0]): _vg.add([_i], _w, 'REPLACE')
_vg = ob_cube_001.vertex_groups.new(name='Bone.024')
for _i, _w in zip([200, 201, 202, 203, 204, 205, 206, 207, 240, 241, 242, 243, 244, 245, 246, 247], [0.4931, 0.5113, 0.445, 0.4718, 0.5135, 0.7911, 0.14, 0.4765, 0.3473, 0.4699, 0.4708, 0.3433, 0.08164, 0.01282, 0.001451, 0.02734]): _vg.add([_i], _w, 'REPLACE')
_vg = ob_cube_001.vertex_groups.new(name='Bone.025')
for _i, _w in zip([160, 161, 162, 163, 164, 165, 166, 167, 200, 201, 202, 203, 204, 205, 206, 207], [1.0, 1.0, 1.0, 1.0, 1.0, 1.0, 1.0, 1.0, 0.5069, 0.4887, 0.555, 0.5282, 0.4865, 0.2089, 0.86, 0.5235]): _vg.add([_i], _w, 'REPLACE')
_vg = ob_cube_001.vertex_groups.new(name='Bone.026')
for _i, _w in zip([104, 105, 107, 108, 109, 110, 111, 256, 257, 258, 259, 260, 261, 262, 263, 264, 265, 266, 267, 268, 269, 270, 271], [0.6675, 0.9961, 0.3323, 0.5953, 0.6683, 0.3315, 0.4045, 0.6532, 0.5349, 0.5287, 0.6522, 0.9523, 0.8342, 0.8355, 0.9591, 1.0, 1.0, 1.0, 1.0, 1.0, 1.0, 1.0, 1.0]): _vg.add([_i], _w, 'REPLACE')
_vg = ob_cube_001.vertex_groups.new(name='Bone.027')
for _i, _w in zip([208, 209, 210, 211, 212, 213, 214, 215, 256, 257, 258, 259, 260, 261, 262, 263], [1.0, 1.0, 1.0, 1.0, 1.0, 1.0, 1.0, 1.0, 0.3468, 0.4651, 0.4713, 0.3478, 0.04547, 0.1658, 0.1645, 0.03185]): _vg.add([_i], _w, 'REPLACE')
_vg = ob_cube_001.vertex_groups.new(name='Bone.028')
_vg.add([184, 185, 186, 187, 188, 189, 190, 191], 1.0, 'REPLACE')
_vg = ob_cube_001.vertex_groups.new(name='Bone.029')
for _i, _w in zip([96, 97, 98, 99, 100, 101, 102, 103, 104, 106, 107, 108, 109, 110, 111, 272, 273, 274, 275, 276, 277, 278, 279, 280, 281, 282, 283, 284, 285, 286, 287], [0.1759, 0.2705, 0.6235, 0.9304, 0.08914, 0.1818, 0.3002, 0.1806, 0.3325, 0.9963, 0.6677, 0.4047, 0.3317, 0.6685, 0.5955, 0.6531, 0.5331, 0.531, 0.6522, 0.9563, 0.8349, 0.8339, 0.9536, 1.0, 1.0, 1.0, 1.0, 1.0, 1.0, 1.0, 1.0]): _vg.add([_i], _w, 'REPLACE')
_vg = ob_cube_001.vertex_groups.new(name='Bone.030')
for _i, _w in zip([216, 217, 218, 219, 220, 221, 222, 223, 272, 273, 274, 275, 276, 277, 278, 279], [1.0, 1.0, 1.0, 1.0, 1.0, 1.0, 1.0, 1.0, 0.3469, 0.4669, 0.469, 0.3478, 0.03739, 0.1651, 0.1661, 0.04276]): _vg.add([_i], _w, 'REPLACE')
_vg = ob_cube_001.vertex_groups.new(name='Bone.031')
_vg.add([176, 177, 178, 179, 180, 181, 182, 183], 1.0, 'REPLACE')
_vg = ob_cube_001.vertex_groups.new(name='Bone.016')
for _i, _w in zip([112, 113, 114, 115, 122, 123, 126, 127, 128, 129, 132, 133, 134, 136, 138, 139, 140, 141, 142, 143, 144, 145, 146, 147, 148, 149, 150, 151, 152, 153, 154, 155, 156, 157, 158, 159, 412, 413, 416, 417, 418, 420, 422, 423, 424, 425, 426, 427], [0.4956, 0.8712, 0.9774, 0.9192, 0.2386, 0.1962, 0.5904, 0.4816, 0.7149, 0.3308, 0.107, 0.2018, 0.1441, 0.375, 1.0, 1.0, 1.0, 1.0, 1.0, 1.0, 1.0, 1.0, 1.0, 1.0, 1.0, 1.0, 1.0, 1.0, 1.0, 1.0, 1.0, 1.0, 1.0, 1.0, 1.0, 1.0, 0.7149, 0.3308, 0.107, 0.2018, 0.1441, 0.375, 1.0, 1.0, 1.0, 1.0, 1.0, 1.0]): _vg.add([_i], _w, 'REPLACE')
_vg = ob_cube_001.vertex_groups.new(name='Bone.017')
for _i, _w in zip([112, 113, 115, 116, 117, 118, 119, 120, 121, 122, 123, 124, 125, 126, 127, 128, 129, 130, 131, 132, 133, 134, 135, 136, 137, 412, 413, 414, 415, 416, 417, 418, 419, 420, 421], [0.5044, 0.1288, 0.08081, 0.9961, 0.9949, 0.9948, 0.9961, 1.218, 1.212, 0.7614, 0.8038, 1.187, 1.193, 0.4096, 0.5184, 0.2851, 0.6692, 0.991, 0.985, 0.893, 0.7982, 0.8559, 0.9818, 0.625, 0.9866, 0.2851, 0.6692, 0.991, 0.985, 0.893, 0.7982, 0.8559, 0.9818, 0.625, 0.9866]): _vg.add([_i], _w, 'REPLACE')
_vg = ob_cube_001.vertex_groups.new(name='Bone.018')
for _i, _w in zip([0, 1, 2, 3, 4, 5, 6, 7, 8, 9, 10, 11, 12, 13, 14, 15, 16, 17, 18, 19, 20, 21, 22, 23, 24, 25, 32, 33, 36, 37, 38, 39, 42, 43, 44, 46, 380, 381, 382, 383, 384, 385, 386, 387, 390, 391, 392, 394], [1.0, 1.0, 1.0, 1.0, 1.0, 1.0, 1.0, 1.0, 1.0, 1.0, 1.0, 1.0, 1.0, 1.0, 1.0, 1.0, 1.0, 1.0, 1.0, 1.0, 1.0, 1.0, 0.9982, 0.9979, 0.9941, 0.9984, 0.1839, 0.1349, 0.6652, 0.4733, 0.8748, 0.3795, 0.07402, 0.2277, 0.1598, 0.4316, 1.0, 1.0, 1.0, 1.0, 1.0, 1.0, 0.8748, 0.3795, 0.07402, 0.2277, 0.1598, 0.4316]): _vg.add([_i], _w, 'REPLACE')
_vg = ob_cube_001.vertex_groups.new(name='Bone.019')
for _i, _w in zip([26, 27, 28, 29, 30, 31, 32, 33, 34, 35, 36, 37, 38, 39, 40, 41, 42, 43, 44, 45, 46, 47, 386, 387, 388, 389, 390, 391, 392, 393, 394, 395], [0.9957, 0.9958, 0.9959, 0.9961, 1.397, 1.391, 0.8161, 0.8651, 1.359, 1.367, 0.3348, 0.5267, 0.1252, 0.6205, 0.9969, 0.9921, 0.926, 0.7723, 0.8402, 0.9931, 0.5684, 0.994, 0.1252, 0.6205, 0.9969, 0.9921, 0.926, 0.7723, 0.8402, 0.9931, 0.5684, 0.994]): _vg.add([_i], _w, 'REPLACE')
_m = ob_cube_001.modifiers.new('Armature', 'ARMATURE')
_m.object = ob_armature
ob_lamp.location = (17.16, 1.005, 5.904)
ob_lamp.rotation_euler = (0.6503, 0.05522, 1.866)
ob_lamp.lock_rotations_4d = False
ob_lamp.empty_display_type = 'ARROWS'
ob_lamp.color = (0.0, 0.0, 0.0, 0.0)
ob_lamp.hide_viewport = True
ob_lamp.lineart.crease_threshold = 0.0
ob_camera.location = (14.88, -6.528, 5.566)
ob_camera.rotation_euler = (1.109, 0.01082, 0.8149)
ob_camera.lock_rotations_4d = False
ob_camera.empty_display_type = 'ARROWS'
ob_camera.color = (0.0, 0.0, 0.0, 0.0)
ob_camera.hide_viewport = True
ob_camera.display_type = 'WIRE'
ob_camera.lineart.crease_threshold = 0.0

# ---- collection membership
col_collection_1.objects.link(ob_armature)
col_collection_1.objects.link(ob_cube_001)
col_collection_1.objects.link(ob_lamp)
col_collection_1.objects.link(ob_camera)

# ---- scene / render settings (as saved in the file)
scene.camera = ob_camera
scene.frame_start = 1; scene.frame_end = 80; scene.frame_set(1)
scene.render.engine = 'BLENDER_EEVEE_NEXT'
scene.render.resolution_percentage = 50
scene.render.dither_intensity = 0.0
scene.cycles.use_denoising = False
scene.cycles.samples = 10
scene.cycles.sampling_pattern = 'TABULATED_SOBOL'
scene.cycles.light_sampling_threshold = 0.0
scene.cycles.use_adaptive_sampling = False
scene.cycles.use_light_tree = False
scene.cycles.blur_glossy = 0.0
scene.cycles.pixel_filter_type = 'GAUSSIAN'
scene.cycles.sample_clamp_indirect = 0.0
scene.view_settings.view_transform = 'Standard'
bpy.context.view_layer.update()
